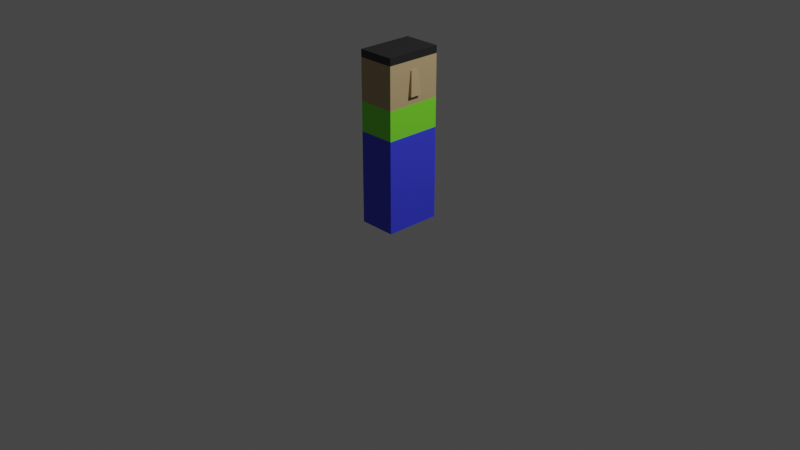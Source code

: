 # Source: SamScaler.blend  (saved by Blender 2.91.10; exported with 4.5.12 LTS)
import bpy
from mathutils import Matrix  # noqa: F401  (used for matrix-valued properties, if any)

bpy.ops.wm.read_factory_settings(use_empty=True)
scene = bpy.context.scene
scene.name = 'Scene'

# ---- collections
col_collection = bpy.data.collections.new('Collection'); scene.collection.children.link(col_collection)
col_mesh = bpy.data.collections.new('Mesh'); scene.collection.children.link(col_mesh)
col_rig = bpy.data.collections.new('Rig'); scene.collection.children.link(col_rig)
col_collision = bpy.data.collections.new('Collision'); scene.collection.children.link(col_collision)
col_extras = bpy.data.collections.new('Extras'); scene.collection.children.link(col_extras)

# ---- materials (node trees are filled in below, after node groups)
mat_samhair = bpy.data.materials.new('SamHair')
mat_samhair.alpha_threshold = 0.0
mat_samhair.use_transparent_shadow = False
mat_samhair.line_color = (0.0, 0.0, 0.0, 1.0)
mat_samskin = bpy.data.materials.new('SamSkin')
mat_samskin.use_transparent_shadow = False
mat_samshirt = bpy.data.materials.new('SamShirt')
mat_samshirt.use_transparent_shadow = False
mat_sampants = bpy.data.materials.new('SamPants')
mat_sampants.use_transparent_shadow = False

# ---- material node trees
mat_samhair.use_nodes = True; mat_samhair.node_tree.nodes.clear()
_N = mat_samhair.node_tree.nodes; _L = mat_samhair.node_tree.links
n0 = _N.new('ShaderNodeOutputMaterial'); n0.name = 'Material Output'; n0.location = (300, 300)
n1 = _N.new('ShaderNodeBsdfPrincipled'); n1.name = 'Principled BSDF'; n1.location = (10, 300)
n1.distribution = 'GGX'
n1.subsurface_method = 'BURLEY'
n1.inputs[0].default_value = (0.01739, 0.01739, 0.01739, 1.0)
n1.inputs[2].default_value = 0.4
n1.inputs[3].default_value = 1.45
n1.inputs[27].default_value = (0.0, 0.0, 0.0, 1.0)
n1.inputs[28].default_value = 1.0
_L.new(n1.outputs[0], n0.inputs[0])
n0.is_active_output = True
mat_samskin.use_nodes = True; mat_samskin.node_tree.nodes.clear()
_N = mat_samskin.node_tree.nodes; _L = mat_samskin.node_tree.links
n0 = _N.new('ShaderNodeBsdfPrincipled'); n0.name = 'Principled BSDF'; n0.location = (10, 300)
n0.distribution = 'GGX'
n0.subsurface_method = 'BURLEY'
n0.inputs[0].default_value = (0.4672, 0.3465, 0.1758, 1.0)
n0.inputs[3].default_value = 1.45
n0.inputs[27].default_value = (0.0, 0.0, 0.0, 1.0)
n0.inputs[28].default_value = 1.0
n1 = _N.new('ShaderNodeOutputMaterial'); n1.name = 'Material Output'; n1.location = (300, 300)
_L.new(n0.outputs[0], n1.inputs[0])
n1.is_active_output = True
mat_samshirt.use_nodes = True; mat_samshirt.node_tree.nodes.clear()
_N = mat_samshirt.node_tree.nodes; _L = mat_samshirt.node_tree.links
n0 = _N.new('ShaderNodeBsdfPrincipled'); n0.name = 'Principled BSDF'; n0.location = (10, 300)
n0.distribution = 'GGX'
n0.subsurface_method = 'BURLEY'
n0.inputs[0].default_value = (0.1948, 0.8, 0.02998, 1.0)
n0.inputs[3].default_value = 1.45
n0.inputs[27].default_value = (0.0, 0.0, 0.0, 1.0)
n0.inputs[28].default_value = 1.0
n1 = _N.new('ShaderNodeOutputMaterial'); n1.name = 'Material Output'; n1.location = (300, 300)
_L.new(n0.outputs[0], n1.inputs[0])
n1.is_active_output = True
mat_sampants.use_nodes = True; mat_sampants.node_tree.nodes.clear()
_N = mat_sampants.node_tree.nodes; _L = mat_sampants.node_tree.links
n0 = _N.new('ShaderNodeBsdfPrincipled'); n0.name = 'Principled BSDF'; n0.location = (10, 300)
n0.distribution = 'GGX'
n0.subsurface_method = 'BURLEY'
n0.inputs[0].default_value = (0.04416, 0.05546, 0.8, 1.0)
n0.inputs[3].default_value = 1.45
n0.inputs[27].default_value = (0.0, 0.0, 0.0, 1.0)
n0.inputs[28].default_value = 1.0
n1 = _N.new('ShaderNodeOutputMaterial'); n1.name = 'Material Output'; n1.location = (300, 300)
_L.new(n0.outputs[0], n1.inputs[0])
n1.is_active_output = True

# ---- world
world_world = bpy.data.worlds.new('World'); scene.world = world_world
world_world.use_nodes = True; world_world.node_tree.nodes.clear()
_N = world_world.node_tree.nodes; _L = world_world.node_tree.links
n0 = _N.new('ShaderNodeOutputWorld'); n0.name = 'World Output'; n0.location = (300, 300)
n1 = _N.new('ShaderNodeBackground'); n1.name = 'Background'; n1.location = (10, 300)
n1.inputs[0].default_value = (0.05088, 0.05088, 0.05088, 1.0)
_L.new(n1.outputs[0], n0.inputs[0])
n0.is_active_output = True
world_world.color = (0.05088, 0.05088, 0.05088)
world_world.use_sun_shadow = False
world_world.sun_shadow_jitter_overblur = 0.0

# ---- cameras
cam_camera = bpy.data.cameras.new('Camera')
cam_camera.clip_end = 100.0
cam_camera.ortho_scale = 7.314

# ---- lights
light_light = bpy.data.lights.new('Light', 'POINT')
light_light.transmission_factor = 0.0
light_light.energy = 1000.0
light_light.shadow_soft_size = 0.1
light_light.shadow_maximum_resolution = 0.006
light_light.use_absolute_resolution = True

# ---- meshes
me_cube = bpy.data.meshes.new('Cube')
me_cube.from_pydata([(1.068, -0.1359, 1.809), (1.187, -0.2156, 1.528), (1.068, 0.1359, 1.809), (1.187, 0.2156, 1.528), (1.0, 1.0, 2.0), (1.0, 1.0, 0.0), (1.0, -1.0, 2.0), (1.0, -1.0, 0.0), (-1.0, 1.0, 2.0), (-1.0, 1.0, 0.0), (-1.0, -1.0, 2.0), (-1.0, -1.0, 0.0), (1.0, 1.0, 1.083), (-1.0, -1.0, 1.083), (1.0, -1.0, 1.083), (-1.0, 1.0, 1.083), (-1.0, -1.0, 1.428), (1.0, 1.0, 1.428), (1.0, -1.0, 1.428), (-1.0, 1.0, 1.428), (-1.0, -1.0, 1.914), (1.0, 1.0, 1.914), (1.0, -1.0, 1.914), (-1.0, 1.0, 1.914), (1.0, 0.1359, 1.809), (1.0, 0.2156, 1.528), (1.0, -0.1359, 1.809), (1.0, -0.2156, 1.528)], [], [(2, 0, 1, 3), (4, 8, 10, 6), (22, 6, 10, 20), (20, 10, 8, 23), (9, 5, 7, 11), (21, 4, 6, 22), (23, 8, 4, 21), (9, 15, 12, 5), (5, 12, 14, 7), (11, 13, 15, 9), (7, 14, 13, 11), (15, 19, 17, 12), (12, 17, 18, 14), (13, 16, 19, 15), (14, 18, 16, 13), (19, 23, 21, 17), (16, 20, 23, 19), (18, 22, 20, 16), (24, 2, 3, 25), (1, 0, 26, 27), (0, 2, 24, 26), (3, 1, 27, 25), (27, 18, 17, 25), (17, 21, 22, 18, 27, 26, 24, 25)])
me_cube.polygons.foreach_set('material_index', [1, 0, 0, 0, 0, 0, 0, 3, 3, 3, 3, 2, 2, 2, 2, 1, 1, 1, 1, 1, 1, 1, 1, 1])
_uv = me_cube.uv_layers.new(name='UVMap')
_uv.uv.foreach_set('vector', [0.375, 0.5, 0.375, 0.75, 0.625, 0.75, 0.625, 0.5, 0.625, 0.5, 0.875, 0.5, 0.875, 0.75, 0.625, 0.75, 0.6142, 0.75, 0.625, 0.75, 0.625, 1.0, 0.6142, 1.0, 0.6142, 0.0, 0.625, 0.0, 0.625, 0.25, 0.6142, 0.25, 0.125, 0.5, 0.375, 0.5, 0.375, 0.75, 0.125, 0.75, 0.6142, 0.5, 0.625, 0.5, 0.625, 0.75, 0.6142, 0.75, 0.6142, 0.25, 0.625, 0.25, 0.625, 0.5, 0.6142, 0.5, 0.375, 0.25, 0.5103, 0.25, 0.5103, 0.5, 0.375, 0.5, 0.375, 0.5, 0.5103, 0.5, 0.5103, 0.75, 0.375, 0.75, 0.375, 0.0, 0.5103, 0.0, 0.5103, 0.25, 0.375, 0.25, 0.375, 0.75, 0.5103, 0.75, 0.5103, 1.0, 0.375, 1.0, 0.5103, 0.25, 0.5535, 0.25, 0.5535, 0.5, 0.5103, 0.5, 0.5103, 0.5, 0.5535, 0.5, 0.5535, 0.75, 0.5103, 0.75, 0.5103, 0.0, 0.5535, 0.0, 0.5535, 0.25, 0.5103, 0.25, 0.5103, 0.75, 0.5535, 0.75, 0.5535, 1.0, 0.5103, 1.0, 0.5535, 0.25, 0.6142, 0.25, 0.6142, 0.5, 0.5535, 0.5, 0.5535, 0.0, 0.6142, 0.0, 0.6142, 0.25, 0.5535, 0.25, 0.5535, 0.75, 0.6142, 0.75, 0.6142, 1.0, 0.5535, 1.0, 0.375, 0.4585, 0.375, 0.5, 0.625, 0.5, 0.625, 0.4276, 0.625, 0.75, 0.375, 0.75, 0.375, 0.7915, 0.625, 0.8224, 0.375, 0.75, 0.375, 0.5, 0.3335, 0.5, 0.3335, 0.75, 0.625, 0.5, 0.625, 0.75, 0.6974, 0.75, 0.6974, 0.5, 0.566, 0.652, 0.5535, 0.75, 0.5535, 0.5, 0.566, 0.598, 0.5535, 0.5, 0.6142, 0.5, 0.6142, 0.75, 0.5535, 0.75, 0.566, 0.652, 0.6012, 0.642, 0.6012, 0.608, 0.566, 0.598])
me_cube.materials.append(mat_samhair)
me_cube.materials.append(mat_samskin)
me_cube.materials.append(mat_samshirt)
me_cube.materials.append(mat_sampants)
me_cube.use_remesh_preserve_volume = False
me_cube.use_remesh_preserve_attributes = False
me_cube.use_mirror_vertex_groups = False
me_cube.update()

# ---- objects
ob_cube = bpy.data.objects.new('Cube', me_cube)
ob_light = bpy.data.objects.new('Light', light_light)
ob_camera = bpy.data.objects.new('Camera', cam_camera)

# ---- transforms, parenting, visibility, modifiers, constraints
ob_cube.location = (0.0, 0.0, 0.0)
ob_cube.scale = (0.2, 0.3, 0.9)
ob_cube.lock_rotations_4d = False
ob_cube.empty_display_type = 'ARROWS'
ob_cube.lineart.crease_threshold = 0.0
ob_light.location = (4.076, 1.005, 5.904)
ob_light.rotation_euler = (0.6503, 0.05522, 1.866)
ob_light.lock_rotations_4d = False
ob_light.empty_display_type = 'ARROWS'
ob_light.color = (0.0, 0.0, 0.0, 0.0)
ob_light.lineart.crease_threshold = 0.0
ob_camera.location = (7.359, -6.926, 4.958)
ob_camera.rotation_euler = (1.109, 0.0, 0.8149)
ob_camera.lock_rotations_4d = False
ob_camera.empty_display_type = 'ARROWS'
ob_camera.color = (0.0, 0.0, 0.0, 0.0)
ob_camera.display_type = 'WIRE'
ob_camera.lineart.crease_threshold = 0.0

# ---- collection membership
col_collection.objects.link(ob_cube)
col_collection.objects.link(ob_light)
col_collection.objects.link(ob_camera)

# ---- scene / render settings (as saved in the file)
scene.camera = ob_camera
scene.frame_start = 1; scene.frame_end = 250; scene.frame_set(1)
scene.render.engine = 'BLENDER_EEVEE_NEXT'
scene.cycles.use_denoising = False
scene.cycles.samples = 128
scene.cycles.sampling_pattern = 'TABULATED_SOBOL'
scene.cycles.use_adaptive_sampling = False
scene.cycles.use_light_tree = False
scene.view_settings.view_transform = 'Filmic'
bpy.context.view_layer.update()

